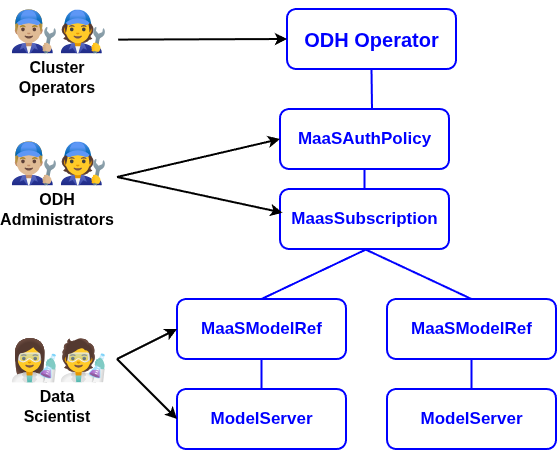

The diagram above was exported from draw.io. Its source (the exported page's mxGraphModel, read from the mxfile embedded in the PNG):
<mxGraphModel dx="1786" dy="1001" grid="1" gridSize="10" guides="1" tooltips="1" connect="1" arrows="1" fold="1" page="1" pageScale="1" pageWidth="850" pageHeight="1100" math="0" shadow="0">
  <root>
    <mxCell id="0" />
    <mxCell id="1" parent="0" />
    <mxCell id="kqvDLzovZnQgnFF96te1-2" connectable="0" parent="1" style="group" value="" vertex="1">
      <mxGeometry height="92" width="110" x="170" y="870" as="geometry" />
    </mxCell>
    <mxCell id="GUoE-Xq5OVNb6Ny0eYkW-4" parent="kqvDLzovZnQgnFF96te1-2" style="text;whiteSpace=wrap;fontSize=40;" value="👩🔬🧑🔬" vertex="1">
      <mxGeometry height="60" width="110" as="geometry" />
    </mxCell>
    <mxCell id="kqvDLzovZnQgnFF96te1-1" parent="kqvDLzovZnQgnFF96te1-2" style="text;html=1;whiteSpace=wrap;strokeColor=none;fillColor=none;align=center;verticalAlign=middle;rounded=0;" value="&lt;font style=&quot;font-size: 16px;&quot;&gt;&lt;b&gt;Data Scientist&lt;/b&gt;&lt;/font&gt;" vertex="1">
      <mxGeometry height="30" width="100" y="62" as="geometry" />
    </mxCell>
    <mxCell id="kqvDLzovZnQgnFF96te1-3" connectable="0" parent="1" style="group" value="" vertex="1">
      <mxGeometry height="92" width="110" x="170" y="541" as="geometry" />
    </mxCell>
    <mxCell id="kqvDLzovZnQgnFF96te1-6" connectable="0" parent="kqvDLzovZnQgnFF96te1-3" style="group" value="" vertex="1">
      <mxGeometry height="92" width="110.00000000000001" as="geometry" />
    </mxCell>
    <mxCell id="kqvDLzovZnQgnFF96te1-4" parent="kqvDLzovZnQgnFF96te1-6" style="text;whiteSpace=wrap;fontSize=40;" value="👨🏼🔧🧑🔧" vertex="1">
      <mxGeometry height="60" width="110.00000000000001" as="geometry" />
    </mxCell>
    <mxCell id="kqvDLzovZnQgnFF96te1-5" parent="kqvDLzovZnQgnFF96te1-6" style="text;html=1;whiteSpace=wrap;strokeColor=none;fillColor=none;align=center;verticalAlign=middle;rounded=0;" value="&lt;span style=&quot;font-size: 16px;&quot;&gt;&lt;b&gt;Cluster Operators&lt;/b&gt;&lt;/span&gt;" vertex="1">
      <mxGeometry height="30" width="100" y="62" as="geometry" />
    </mxCell>
    <mxCell id="kqvDLzovZnQgnFF96te1-11" parent="1" style="rounded=1;whiteSpace=wrap;html=1;strokeColor=#0000FF;strokeWidth=2;" value="&lt;font style=&quot;font-size: 20px; color: rgb(0, 0, 255);&quot;&gt;&lt;b style=&quot;&quot;&gt;ODH Operator&lt;/b&gt;&lt;/font&gt;" vertex="1">
      <mxGeometry height="60" width="169" x="450" y="550" as="geometry" />
    </mxCell>
    <mxCell id="kqvDLzovZnQgnFF96te1-15" parent="1" style="rounded=1;whiteSpace=wrap;html=1;strokeColor=#0000FF;strokeWidth=2;" value="&lt;font color=&quot;#0000ff&quot; style=&quot;font-size: 17px;&quot;&gt;&lt;b style=&quot;&quot;&gt;MaaSAuthPolicy&lt;/b&gt;&lt;/font&gt;" vertex="1">
      <mxGeometry height="60" width="169" x="443" y="650" as="geometry" />
    </mxCell>
    <mxCell id="kqvDLzovZnQgnFF96te1-16" parent="1" style="rounded=1;whiteSpace=wrap;html=1;strokeColor=#0000FF;strokeWidth=2;" value="&lt;font color=&quot;#0000ff&quot; style=&quot;font-size: 17px;&quot;&gt;&lt;b style=&quot;&quot;&gt;MaasSubscription&lt;/b&gt;&lt;/font&gt;" vertex="1">
      <mxGeometry height="60" width="169" x="443" y="730" as="geometry" />
    </mxCell>
    <mxCell id="kqvDLzovZnQgnFF96te1-17" parent="1" style="rounded=1;whiteSpace=wrap;html=1;strokeColor=#0000FF;strokeWidth=2;" value="&lt;font color=&quot;#0000ff&quot; style=&quot;font-size: 17px;&quot;&gt;&lt;b style=&quot;&quot;&gt;MaaSModelRef&lt;/b&gt;&lt;/font&gt;" vertex="1">
      <mxGeometry height="60" width="169" x="340" y="840" as="geometry" />
    </mxCell>
    <mxCell id="kqvDLzovZnQgnFF96te1-18" parent="1" style="rounded=1;whiteSpace=wrap;html=1;strokeColor=#0000FF;strokeWidth=2;" value="&lt;font color=&quot;#0000ff&quot; style=&quot;font-size: 17px;&quot;&gt;&lt;b style=&quot;&quot;&gt;ModelServer&lt;/b&gt;&lt;/font&gt;" vertex="1">
      <mxGeometry height="60" width="169" x="340" y="930" as="geometry" />
    </mxCell>
    <mxCell id="kqvDLzovZnQgnFF96te1-19" connectable="0" parent="1" style="group" value="" vertex="1">
      <mxGeometry height="92" width="110" x="170" y="673" as="geometry" />
    </mxCell>
    <mxCell id="kqvDLzovZnQgnFF96te1-20" connectable="0" parent="kqvDLzovZnQgnFF96te1-19" style="group" value="" vertex="1">
      <mxGeometry height="92" width="110.00000000000001" as="geometry" />
    </mxCell>
    <mxCell id="kqvDLzovZnQgnFF96te1-21" parent="kqvDLzovZnQgnFF96te1-20" style="text;whiteSpace=wrap;fontSize=40;" value="👨🏼🔧🧑🔧" vertex="1">
      <mxGeometry height="60" width="110.00000000000001" as="geometry" />
    </mxCell>
    <mxCell id="kqvDLzovZnQgnFF96te1-22" parent="kqvDLzovZnQgnFF96te1-20" style="text;html=1;whiteSpace=wrap;strokeColor=none;fillColor=none;align=center;verticalAlign=middle;rounded=0;" value="&lt;span style=&quot;font-size: 16px;&quot;&gt;&lt;b&gt;ODH Administrators&lt;/b&gt;&lt;/span&gt;" vertex="1">
      <mxGeometry height="30" width="100" y="62" as="geometry" />
    </mxCell>
    <mxCell id="kqvDLzovZnQgnFF96te1-23" edge="1" parent="1" source="kqvDLzovZnQgnFF96te1-21" style="endArrow=classic;html=1;rounded=0;exitX=1;exitY=0.75;exitDx=0;exitDy=0;strokeWidth=2;fillColor=#dae8fc;strokeColor=#000000;entryX=0;entryY=0.5;entryDx=0;entryDy=0;" target="kqvDLzovZnQgnFF96te1-15" value="">
      <mxGeometry height="50" relative="1" width="50" as="geometry">
        <mxPoint x="300" y="720" as="sourcePoint" />
        <mxPoint x="370" y="680" as="targetPoint" />
      </mxGeometry>
    </mxCell>
    <mxCell id="kqvDLzovZnQgnFF96te1-24" edge="1" parent="1" source="kqvDLzovZnQgnFF96te1-21" style="endArrow=classic;html=1;rounded=0;exitX=1;exitY=0.75;exitDx=0;exitDy=0;strokeWidth=2;fillColor=#dae8fc;strokeColor=#000000;entryX=0.015;entryY=0.395;entryDx=0;entryDy=0;entryPerimeter=0;" target="kqvDLzovZnQgnFF96te1-16" value="">
      <mxGeometry height="50" relative="1" width="50" as="geometry">
        <mxPoint x="310" y="745" as="sourcePoint" />
        <mxPoint x="400" y="700" as="targetPoint" />
      </mxGeometry>
    </mxCell>
    <mxCell id="kqvDLzovZnQgnFF96te1-26" edge="1" parent="1" source="kqvDLzovZnQgnFF96te1-4" style="endArrow=classic;html=1;rounded=0;exitX=1.01;exitY=0.66;exitDx=0;exitDy=0;strokeWidth=2;fillColor=#dae8fc;strokeColor=#000000;exitPerimeter=0;entryX=0;entryY=0.5;entryDx=0;entryDy=0;" target="kqvDLzovZnQgnFF96te1-11" value="">
      <mxGeometry height="50" relative="1" width="50" as="geometry">
        <mxPoint x="330" y="765" as="sourcePoint" />
        <mxPoint x="420" y="720" as="targetPoint" />
      </mxGeometry>
    </mxCell>
    <mxCell id="kqvDLzovZnQgnFF96te1-27" edge="1" parent="1" style="endArrow=classic;html=1;rounded=0;strokeWidth=2;fillColor=#dae8fc;strokeColor=#000000;entryX=0;entryY=0.5;entryDx=0;entryDy=0;" target="kqvDLzovZnQgnFF96te1-17" value="">
      <mxGeometry height="50" relative="1" width="50" as="geometry">
        <mxPoint x="280" y="900" as="sourcePoint" />
        <mxPoint x="420" y="750" as="targetPoint" />
      </mxGeometry>
    </mxCell>
    <mxCell id="kqvDLzovZnQgnFF96te1-28" edge="1" parent="1" source="GUoE-Xq5OVNb6Ny0eYkW-4" style="endArrow=classic;html=1;rounded=0;strokeWidth=2;fillColor=#dae8fc;strokeColor=#000000;entryX=0;entryY=0.5;entryDx=0;entryDy=0;exitX=1;exitY=0.5;exitDx=0;exitDy=0;" target="kqvDLzovZnQgnFF96te1-18" value="">
      <mxGeometry height="50" relative="1" width="50" as="geometry">
        <mxPoint x="320" y="923" as="sourcePoint" />
        <mxPoint x="417" y="900" as="targetPoint" />
      </mxGeometry>
    </mxCell>
    <mxCell id="kqvDLzovZnQgnFF96te1-30" parent="1" style="rounded=1;whiteSpace=wrap;html=1;strokeColor=#0000FF;strokeWidth=2;" value="&lt;font color=&quot;#0000ff&quot; style=&quot;font-size: 17px;&quot;&gt;&lt;b style=&quot;&quot;&gt;MaaSModelRef&lt;/b&gt;&lt;/font&gt;" vertex="1">
      <mxGeometry height="60" width="169" x="550" y="840" as="geometry" />
    </mxCell>
    <mxCell id="kqvDLzovZnQgnFF96te1-31" parent="1" style="rounded=1;whiteSpace=wrap;html=1;strokeColor=#0000FF;strokeWidth=2;" value="&lt;font color=&quot;#0000ff&quot; style=&quot;font-size: 17px;&quot;&gt;&lt;b style=&quot;&quot;&gt;ModelServer&lt;/b&gt;&lt;/font&gt;" vertex="1">
      <mxGeometry height="60" width="169" x="550" y="930" as="geometry" />
    </mxCell>
    <mxCell id="kqvDLzovZnQgnFF96te1-33" edge="1" parent="1" source="kqvDLzovZnQgnFF96te1-11" style="endArrow=none;html=1;rounded=0;exitX=0.5;exitY=1;exitDx=0;exitDy=0;strokeWidth=2;fillColor=#dae8fc;strokeColor=#0000FF;endFill=0;" value="">
      <mxGeometry height="50" relative="1" width="50" as="geometry">
        <mxPoint x="400" y="581" as="sourcePoint" />
        <mxPoint x="535" y="650" as="targetPoint" />
      </mxGeometry>
    </mxCell>
    <mxCell id="kqvDLzovZnQgnFF96te1-34" edge="1" parent="1" source="kqvDLzovZnQgnFF96te1-15" style="endArrow=none;html=1;rounded=0;exitX=0.5;exitY=1;exitDx=0;exitDy=0;strokeWidth=2;fillColor=#dae8fc;strokeColor=#0000FF;endFill=0;entryX=0.5;entryY=0;entryDx=0;entryDy=0;" target="kqvDLzovZnQgnFF96te1-16" value="">
      <mxGeometry height="50" relative="1" width="50" as="geometry">
        <mxPoint x="570" y="650" as="sourcePoint" />
        <mxPoint x="530" y="720" as="targetPoint" />
      </mxGeometry>
    </mxCell>
    <mxCell id="kqvDLzovZnQgnFF96te1-35" edge="1" parent="1" source="kqvDLzovZnQgnFF96te1-16" style="endArrow=none;html=1;rounded=0;exitX=0.5;exitY=1;exitDx=0;exitDy=0;strokeWidth=2;fillColor=#dae8fc;strokeColor=#0000FF;endFill=0;entryX=0.5;entryY=0;entryDx=0;entryDy=0;" target="kqvDLzovZnQgnFF96te1-30" value="">
      <mxGeometry height="50" relative="1" width="50" as="geometry">
        <mxPoint x="890" y="720" as="sourcePoint" />
        <mxPoint x="890" y="760" as="targetPoint" />
      </mxGeometry>
    </mxCell>
    <mxCell id="kqvDLzovZnQgnFF96te1-36" edge="1" parent="1" style="endArrow=none;html=1;rounded=0;strokeWidth=2;fillColor=#dae8fc;strokeColor=#0000FF;endFill=0;entryX=0.5;entryY=0;entryDx=0;entryDy=0;" target="kqvDLzovZnQgnFF96te1-17" value="">
      <mxGeometry height="50" relative="1" width="50" as="geometry">
        <mxPoint x="530" y="790" as="sourcePoint" />
        <mxPoint x="710" y="830" as="targetPoint" />
      </mxGeometry>
    </mxCell>
    <mxCell id="kqvDLzovZnQgnFF96te1-37" edge="1" parent="1" source="kqvDLzovZnQgnFF96te1-30" style="endArrow=none;html=1;rounded=0;exitX=0.5;exitY=1;exitDx=0;exitDy=0;strokeWidth=2;fillColor=#dae8fc;strokeColor=#0000FF;endFill=0;entryX=0.5;entryY=0;entryDx=0;entryDy=0;" target="kqvDLzovZnQgnFF96te1-31" value="">
      <mxGeometry height="50" relative="1" width="50" as="geometry">
        <mxPoint x="640" y="990" as="sourcePoint" />
        <mxPoint x="640" y="1030" as="targetPoint" />
      </mxGeometry>
    </mxCell>
    <mxCell id="kqvDLzovZnQgnFF96te1-38" edge="1" parent="1" source="kqvDLzovZnQgnFF96te1-17" style="endArrow=none;html=1;rounded=0;exitX=0.5;exitY=1;exitDx=0;exitDy=0;strokeWidth=2;fillColor=#dae8fc;strokeColor=#0000FF;endFill=0;entryX=0.5;entryY=0;entryDx=0;entryDy=0;" target="kqvDLzovZnQgnFF96te1-18" value="">
      <mxGeometry height="50" relative="1" width="50" as="geometry">
        <mxPoint x="580" y="960" as="sourcePoint" />
        <mxPoint x="580" y="1000" as="targetPoint" />
      </mxGeometry>
    </mxCell>
  </root>
</mxGraphModel>